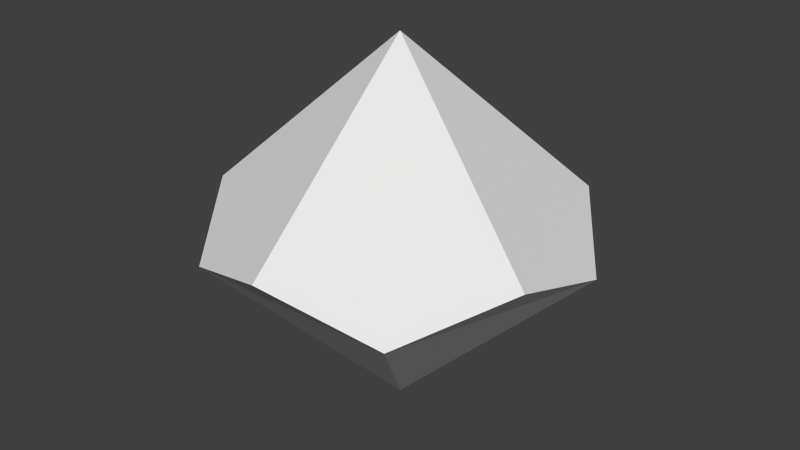 # Source: superior_D100.blend  (saved by Blender 2.73.0; exported with 4.5.12 LTS)
import bpy
from mathutils import Matrix  # noqa: F401  (used for matrix-valued properties, if any)

bpy.ops.wm.read_factory_settings(use_empty=True)
scene = bpy.context.scene
scene.name = 'Scene'

# ---- collections
col_collection_1 = bpy.data.collections.new('Collection 1'); scene.collection.children.link(col_collection_1)

# ---- world
world_world = bpy.data.worlds.new('World'); scene.world = world_world
world_world.color = (0.05088, 0.05088, 0.05088)
world_world.use_sun_shadow = False
world_world.sun_shadow_jitter_overblur = 0.0
world_world.cycles.sampling_method = 'MANUAL'
world_world.cycles.sample_map_resolution = 256

# ---- meshes
me_circle = bpy.data.meshes.new('Circle')
me_circle.from_pydata([(0.0, 1.0, -0.1), (-0.5878, 0.809, 0.1), (-0.9511, 0.309, -0.1), (-0.9511, -0.309, 0.1), (-0.5878, -0.809, -0.1), (8.742e-08, -1.0, 0.1), (0.5878, -0.809, -0.1), (0.9511, -0.309, 0.1), (0.9511, 0.309, -0.1), (0.5878, 0.809, 0.1), (0.0, 0.0, 1.0), (0.0, 0.0, -1.0)], [], [(2, 11, 4, 3), (0, 11, 2, 1), (8, 11, 0, 9), (6, 11, 8, 7), (4, 11, 6, 5), (3, 4, 5, 10), (1, 2, 3, 10), (1, 10, 9, 0), (7, 8, 9, 10), (5, 6, 7, 10)])
_uv = me_circle.uv_layers.new(name='UVMap')
_uv.uv.foreach_set('vector', [0.725, 0.06485, 0.6616, 0.2008, 0.594, 0.06692, 0.659, 0.03506, 0.4474, 0.6613, 0.3821, 0.7963, 0.3164, 0.6615, 0.3818, 0.6305, 0.5838, 0.267, 0.5204, 0.4029, 0.4528, 0.2691, 0.5178, 0.2372, 0.9356, 0.27, 0.868, 0.4039, 0.8046, 0.268, 0.8706, 0.2382, 0.3726, 0.0712, 0.3049, 0.205, 0.2416, 0.06912, 0.3076, 0.03934, 0.4205, 0.06699, 0.4865, 0.03721, 0.5516, 0.06907, 0.4839, 0.2029, 0.06833, 0.06715, 0.1343, 0.03737, 0.1994, 0.06923, 0.1317, 0.2031, 0.7649, 0.267, 0.7015, 0.4029, 0.6339, 0.2691, 0.6989, 0.2372, 0.277, 0.2677, 0.342, 0.2359, 0.408, 0.2657, 0.3446, 0.4016, 0.7534, 0.06591, 0.8185, 0.03405, 0.8845, 0.06384, 0.8211, 0.1998])
me_circle.use_remesh_preserve_volume = False
me_circle.use_remesh_preserve_attributes = False
me_circle.use_mirror_vertex_groups = False
me_circle.update()

# ---- objects
ob_circle = bpy.data.objects.new('Circle', me_circle)

# ---- transforms, parenting, visibility, modifiers, constraints
ob_circle.location = (0.0, 0.0, 0.0)
ob_circle.lineart.crease_threshold = 0.0

# ---- collection membership
col_collection_1.objects.link(ob_circle)

# ---- scene / render settings (as saved in the file)
scene.frame_start = 1; scene.frame_end = 250; scene.frame_set(1)
scene.render.engine = 'BLENDER_EEVEE_NEXT'
scene.render.resolution_percentage = 50
scene.render.dither_intensity = 0.0
scene.cycles.use_denoising = False
scene.cycles.samples = 10
scene.cycles.sampling_pattern = 'TABULATED_SOBOL'
scene.cycles.light_sampling_threshold = 0.0
scene.cycles.use_adaptive_sampling = False
scene.cycles.use_light_tree = False
scene.cycles.blur_glossy = 0.0
scene.cycles.pixel_filter_type = 'GAUSSIAN'
scene.cycles.sample_clamp_indirect = 0.0
scene.view_settings.view_transform = 'Standard'
bpy.context.view_layer.update()

# ---- added for rendering (the .blend has no active camera and no usable light): camera, sun
cam_auto = bpy.data.cameras.new('AutoCamera')
cam_auto.lens = 50.0
cam_auto.sensor_width = 36.0
cam_auto.clip_end = 1000.0
ob_auto_camera = bpy.data.objects.new('AutoCamera', cam_auto)
scene.collection.objects.link(ob_auto_camera)
ob_auto_camera.location = (3.15365, -3.78438, 2.52292)
ob_auto_camera.rotation_euler = (1.09748, -7.21219e-08, 0.694738)
scene.camera = ob_auto_camera
light_auto_sun = bpy.data.lights.new('AutoSun', 'SUN')
light_auto_sun.energy = 3.0
light_auto_sun.angle = 0.0523599
ob_auto_sun = bpy.data.objects.new('AutoSun', light_auto_sun)
scene.collection.objects.link(ob_auto_sun)
ob_auto_sun.rotation_euler = (0.872665, 0.174533, 0.523599)
bpy.context.view_layer.update()
